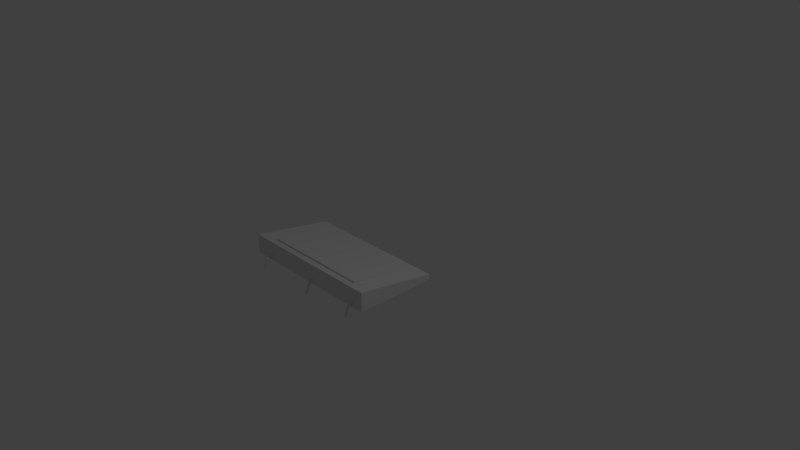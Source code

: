 # Source: painel_Planeta1.blend  (saved by Blender 2.79.0; exported with 4.5.12 LTS)
import bpy
from mathutils import Matrix  # noqa: F401  (used for matrix-valued properties, if any)

bpy.ops.wm.read_factory_settings(use_empty=True)
scene = bpy.context.scene
scene.name = 'Scene'

# ---- collections
col_collection_1 = bpy.data.collections.new('Collection 1'); scene.collection.children.link(col_collection_1)

# ---- materials (node trees are filled in below, after node groups)
mat_material_002 = bpy.data.materials.new('Material.002')
mat_material_002.alpha_threshold = 0.0
mat_material_002.use_transparent_shadow = False
mat_material_002.roughness = 0.5
mat_material = bpy.data.materials.new('Material')
mat_material.alpha_threshold = 0.0
mat_material.use_transparent_shadow = False
mat_material.roughness = 0.5
mat_material_001 = bpy.data.materials.new('Material.001')
mat_material_001.alpha_threshold = 0.0
mat_material_001.use_transparent_shadow = False
mat_material_001.roughness = 0.5

# ---- material node trees

# ---- world
world_world = bpy.data.worlds.new('World'); scene.world = world_world
world_world.color = (0.05088, 0.05088, 0.05088)
world_world.use_sun_shadow = False
world_world.sun_shadow_jitter_overblur = 0.0
world_world.cycles.sampling_method = 'MANUAL'

# ---- cameras
cam_camera = bpy.data.cameras.new('Camera')
cam_camera.clip_end = 100.0
cam_camera.lens = 35.0
cam_camera.sensor_width = 32.0
cam_camera.sensor_height = 18.0
cam_camera.ortho_scale = 7.314
cam_camera.dof.focus_distance = 0.0
cam_camera.dof.aperture_fstop = 128.0

# ---- lights
light_lamp = bpy.data.lights.new('Lamp', 'POINT')
light_lamp.transmission_factor = 0.0
light_lamp.cutoff_distance = 30.0
light_lamp.energy = 100.0
light_lamp.shadow_buffer_clip_start = 1.001
light_lamp.shadow_soft_size = 0.1
light_lamp.shadow_maximum_resolution = 0.006
light_lamp.use_absolute_resolution = True

# ---- meshes
me_plane_001 = bpy.data.meshes.new('Plane.001')
me_plane_001.from_pydata([(-0.4853, 0.6117, 0.05144), (1.0, 0.6117, 0.05144), (-0.4853, 1.0, 0.0), (1.0, 1.0, 0.0), (-0.4853, 0.6117, 0.07815), (1.0, 0.6117, 0.07815), (-0.4853, 1.0, 0.02671), (1.0, 1.0, 0.02671)], [], [(0, 2, 3, 1), (4, 5, 7, 6), (1, 3, 7, 5), (2, 0, 4, 6), (3, 2, 6, 7), (0, 1, 5, 4)])
_uv = me_plane_001.uv_layers.new(name='Mapa UV')
_uv.uv.foreach_set('vector', [0.02242, 0.5595, 0.05295, 0.2743, 0.9713, 0.2794, 0.9713, 0.5814, 0.02924, 7.77e-05, 0.9999, 7.747e-05, 0.9999, 0.256, 0.02924, 0.256, 0.9713, 0.5814, 0.9713, 0.2794, 0.9999, 0.256, 0.9908, 0.6003, 0.05295, 0.2743, 0.02242, 0.5595, 7.747e-05, 0.5816, 0.02924, 0.256, 0.9713, 0.2794, 0.05295, 0.2743, 0.02924, 0.256, 0.9999, 0.256, 0.02242, 0.5595, 0.9713, 0.5814, 0.9908, 0.6003, 7.747e-05, 0.5816])
me_plane_001.materials.append(mat_material_002)
me_plane_001.use_remesh_preserve_volume = False
me_plane_001.use_remesh_preserve_attributes = False
me_plane_001.use_mirror_vertex_groups = False
me_plane_001.update()
me_cylinder_003 = bpy.data.meshes.new('Cylinder.003')
me_cylinder_003.from_pydata([(0.0, 0.05, -1.0), (0.0, 0.05, -0.247), (0.03536, 0.03536, -1.0), (0.03536, 0.03536, -0.247), (0.05, -2.186e-09, -1.0), (0.05, -5.67e-08, -0.247), (0.03536, -0.03536, -1.0), (0.03536, -0.03536, -0.247), (-4.371e-09, -0.05, -1.0), (-4.371e-09, -0.05, -0.247), (-0.03536, -0.03536, -1.0), (-0.03536, -0.03536, -0.247), (-0.05, 5.962e-10, -1.0), (-0.05, -5.391e-08, -0.247), (-0.03536, 0.03536, -1.0), (-0.03536, 0.03536, -0.247), (0.0, 0.2913, -0.6235), (0.03536, 0.2766, -0.6235), (0.05, 0.2413, -0.6235), (0.03536, 0.2059, -0.6235), (-4.371e-09, 0.1913, -0.6235), (-0.03536, 0.2059, -0.6235), (-0.05, 0.2413, -0.6235), (-0.03536, 0.2766, -0.6235)], [], [(16, 1, 3, 17), (17, 3, 5, 18), (18, 5, 7, 19), (19, 7, 9, 20), (20, 9, 11, 21), (21, 11, 13, 22), (3, 1, 15, 13, 11, 9, 7, 5), (22, 13, 15, 23), (23, 15, 1, 16), (0, 2, 4, 6, 8, 10, 12, 14), (14, 23, 16, 0), (12, 22, 23, 14), (10, 21, 22, 12), (8, 20, 21, 10), (6, 19, 20, 8), (4, 18, 19, 6), (2, 17, 18, 4), (0, 16, 17, 2)])
_uv = me_cylinder_003.uv_layers.new(name='UVMap')
_uv.uv.foreach_set('vector', [0.0, 0.0, 1.0, 0.0, 1.0, 1.0, 0.0, 1.0, 0.0, 0.0, 1.0, 0.0, 1.0, 1.0, 0.0, 1.0, 0.0, 0.0, 1.0, 0.0, 1.0, 1.0, 0.0, 1.0, 0.0, 0.0, 1.0, 0.0, 1.0, 1.0, 0.0, 1.0, 0.0, 0.0, 1.0, 0.0, 1.0, 1.0, 0.0, 1.0, 0.0, 0.0, 1.0, 0.0, 1.0, 1.0, 0.0, 1.0, 0.5, 1.0, 0.8536, 0.8536, 1.0, 0.5, 0.8536, 0.1464, 0.5, 0.0, 0.1464, 0.1464, 0.0, 0.5, 0.1464, 0.8536, 0.0, 0.0, 1.0, 0.0, 1.0, 1.0, 0.0, 1.0, 0.0, 0.0, 1.0, 0.0, 1.0, 1.0, 0.0, 1.0, 0.5, 1.0, 0.8536, 0.8536, 1.0, 0.5, 0.8536, 0.1464, 0.5, 0.0, 0.1464, 0.1464, 0.0, 0.5, 0.1464, 0.8536, 0.0, 0.0, 1.0, 0.0, 1.0, 1.0, 0.0, 1.0, 0.0, 0.0, 1.0, 0.0, 1.0, 1.0, 0.0, 1.0, 0.0, 0.0, 1.0, 0.0, 1.0, 1.0, 0.0, 1.0, 0.0, 0.0, 1.0, 0.0, 1.0, 1.0, 0.0, 1.0, 0.0, 0.0, 1.0, 0.0, 1.0, 1.0, 0.0, 1.0, 0.0, 0.0, 1.0, 0.0, 1.0, 1.0, 0.0, 1.0, 0.0, 0.0, 1.0, 0.0, 1.0, 1.0, 0.0, 1.0, 0.0, 0.0, 1.0, 0.0, 1.0, 1.0, 0.0, 1.0])
me_cylinder_003.use_remesh_preserve_volume = False
me_cylinder_003.use_remesh_preserve_attributes = False
me_cylinder_003.use_mirror_vertex_groups = False
me_cylinder_003.update()
me_cylinder_002 = bpy.data.meshes.new('Cylinder.002')
me_cylinder_002.from_pydata([(0.0, 0.05, -1.0), (0.0, 0.05, -0.247), (0.03536, 0.03536, -1.0), (0.03536, 0.03536, -0.247), (0.05, -2.186e-09, -1.0), (0.05, -5.67e-08, -0.247), (0.03536, -0.03536, -1.0), (0.03536, -0.03536, -0.247), (-4.371e-09, -0.05, -1.0), (-4.371e-09, -0.05, -0.247), (-0.03536, -0.03536, -1.0), (-0.03536, -0.03536, -0.247), (-0.05, 5.962e-10, -1.0), (-0.05, -5.391e-08, -0.247), (-0.03536, 0.03536, -1.0), (-0.03536, 0.03536, -0.247), (0.0, 0.2913, -0.6235), (0.03536, 0.2766, -0.6235), (0.05, 0.2413, -0.6235), (0.03536, 0.2059, -0.6235), (-4.371e-09, 0.1913, -0.6235), (-0.03536, 0.2059, -0.6235), (-0.05, 0.2413, -0.6235), (-0.03536, 0.2766, -0.6235)], [], [(16, 1, 3, 17), (17, 3, 5, 18), (18, 5, 7, 19), (19, 7, 9, 20), (20, 9, 11, 21), (21, 11, 13, 22), (3, 1, 15, 13, 11, 9, 7, 5), (22, 13, 15, 23), (23, 15, 1, 16), (0, 2, 4, 6, 8, 10, 12, 14), (14, 23, 16, 0), (12, 22, 23, 14), (10, 21, 22, 12), (8, 20, 21, 10), (6, 19, 20, 8), (4, 18, 19, 6), (2, 17, 18, 4), (0, 16, 17, 2)])
_uv = me_cylinder_002.uv_layers.new(name='UVMap')
_uv.uv.foreach_set('vector', [0.0, 0.0, 0.0, 0.0, 0.0, 0.0, 0.0, 0.0, 0.0, 0.0, 0.0, 0.0, 0.0, 0.0, 0.0, 0.0, 0.0, 0.0, 0.0, 0.0, 0.0, 0.0, 0.0, 0.0, 0.0, 0.0, 0.0, 0.0, 0.0, 0.0, 0.0, 0.0, 0.0, 0.0, 0.0, 0.0, 0.0, 0.0, 0.0, 0.0, 0.0, 0.0, 0.0, 0.0, 0.0, 0.0, 0.0, 0.0, 0.0, 0.0, 0.0, 0.0, 0.0, 0.0, 0.0, 0.0, 0.0, 0.0, 0.0, 0.0, 0.0, 0.0, 0.0, 0.0, 0.0, 0.0, 0.0, 0.0, 0.0, 0.0, 0.0, 0.0, 0.0, 0.0, 0.0, 0.0, 0.0, 0.0, 0.0, 0.0, 0.0, 0.0, 0.0, 0.0, 0.0, 0.0, 0.0, 0.0, 0.0, 0.0, 0.0, 0.0, 0.0, 0.0, 0.0, 0.0, 0.0, 0.0, 0.0, 0.0, 0.0, 0.0, 0.0, 0.0, 0.0, 0.0, 0.0, 0.0, 0.0, 0.0, 0.0, 0.0, 0.0, 0.0, 0.0, 0.0, 0.0, 0.0, 0.0, 0.0, 0.0, 0.0, 0.0, 0.0, 0.0, 0.0, 0.0, 0.0, 0.0, 0.0, 0.0, 0.0, 0.0, 0.0, 0.0, 0.0, 0.0, 0.0, 0.0, 0.0, 0.0, 0.0, 0.0, 0.0, 0.0, 0.0, 0.0, 0.0, 0.0, 0.0, 0.0, 0.0, 0.0, 0.0, 0.0, 0.0, 0.0, 0.0, 0.0, 0.0])
me_cylinder_002.use_remesh_preserve_volume = False
me_cylinder_002.use_remesh_preserve_attributes = False
me_cylinder_002.use_mirror_vertex_groups = False
me_cylinder_002.update()
me_cylinder = bpy.data.meshes.new('Cylinder')
me_cylinder.from_pydata([(0.0, 0.05, -1.0), (0.0, 0.05, -0.247), (0.03536, 0.03536, -1.0), (0.03536, 0.03536, -0.247), (0.05, -2.186e-09, -1.0), (0.05, -5.67e-08, -0.247), (0.03536, -0.03536, -1.0), (0.03536, -0.03536, -0.247), (-4.371e-09, -0.05, -1.0), (-4.371e-09, -0.05, -0.247), (-0.03536, -0.03536, -1.0), (-0.03536, -0.03536, -0.247), (-0.05, 5.962e-10, -1.0), (-0.05, -5.391e-08, -0.247), (-0.03536, 0.03536, -1.0), (-0.03536, 0.03536, -0.247), (0.0, 0.2913, -0.6235), (0.03536, 0.2766, -0.6235), (0.05, 0.2413, -0.6235), (0.03536, 0.2059, -0.6235), (-4.371e-09, 0.1913, -0.6235), (-0.03536, 0.2059, -0.6235), (-0.05, 0.2413, -0.6235), (-0.03536, 0.2766, -0.6235)], [], [(16, 1, 3, 17), (17, 3, 5, 18), (18, 5, 7, 19), (19, 7, 9, 20), (20, 9, 11, 21), (21, 11, 13, 22), (3, 1, 15, 13, 11, 9, 7, 5), (22, 13, 15, 23), (23, 15, 1, 16), (0, 2, 4, 6, 8, 10, 12, 14), (14, 23, 16, 0), (12, 22, 23, 14), (10, 21, 22, 12), (8, 20, 21, 10), (6, 19, 20, 8), (4, 18, 19, 6), (2, 17, 18, 4), (0, 16, 17, 2)])
_uv = me_cylinder.uv_layers.new(name='UVMap')
_uv.uv.foreach_set('vector', [0.1819, 0.4864, 0.09792, 0.7112, 0.08889, 0.676, 0.1588, 0.4817, 0.1588, 0.4817, 0.08889, 0.676, 0.07917, 0.6664, 0.1388, 0.4777, 0.1388, 0.4777, 0.07917, 0.6664, 0.07148, 0.6663, 0.117, 0.4731, 0.117, 0.4731, 0.07148, 0.6663, 0.06462, 0.6693, 0.0905, 0.4676, 0.0905, 0.4676, 0.06462, 0.6693, 0.0552, 0.6714, 0.06378, 0.4619, 0.06378, 0.4619, 0.0552, 0.6714, 0.04185, 0.6834, 0.04058, 0.4568, 0.08889, 0.676, 0.09792, 0.7112, 0.001312, 1.0, 0.04185, 0.6834, 0.0552, 0.6714, 0.06462, 0.6693, 0.07148, 0.6663, 0.07917, 0.6664, 0.04058, 0.4568, 0.04185, 0.6834, 0.001312, 1.0, 4.54e-05, 0.4485, 0.2062, 0.4913, 0.001312, 1.0, 0.09792, 0.7112, 0.1819, 0.4864, 0.1904, 0.2582, 0.1713, 0.2807, 0.1595, 0.2857, 0.153, 0.2833, 0.1486, 0.2786, 0.1425, 0.2693, 0.136, 0.2441, 0.2062, 4.54e-05, 0.2062, 4.54e-05, 0.2062, 0.4913, 0.1819, 0.4864, 0.1904, 0.2582, 0.136, 0.2441, 0.04058, 0.4568, 4.54e-05, 0.4485, 0.2062, 4.54e-05, 0.1425, 0.2693, 0.06378, 0.4619, 0.04058, 0.4568, 0.136, 0.2441, 0.1486, 0.2786, 0.0905, 0.4676, 0.06378, 0.4619, 0.1425, 0.2693, 0.153, 0.2833, 0.117, 0.4731, 0.0905, 0.4676, 0.1486, 0.2786, 0.1595, 0.2857, 0.1388, 0.4777, 0.117, 0.4731, 0.153, 0.2833, 0.1713, 0.2807, 0.1588, 0.4817, 0.1388, 0.4777, 0.1595, 0.2857, 0.1904, 0.2582, 0.1819, 0.4864, 0.1588, 0.4817, 0.1713, 0.2807])
me_cylinder.materials.append(mat_material)
me_cylinder.use_remesh_preserve_volume = False
me_cylinder.use_remesh_preserve_attributes = False
me_cylinder.use_mirror_vertex_groups = False
me_cylinder.update()
me_plane = bpy.data.meshes.new('Plane')
me_plane.from_pydata([(-1.0, -1.0, 0.0), (1.0, -1.0, 0.0), (-1.0, 0.09259, 0.0), (1.0, 0.09259, 0.0), (-1.0, -1.0, 0.2596), (1.0, -1.0, 0.2596), (-1.0, 0.09259, 0.075), (1.0, 0.09259, 0.075)], [], [(0, 2, 3, 1), (4, 5, 7, 6), (1, 3, 7, 5), (2, 0, 4, 6), (3, 2, 6, 7), (0, 1, 5, 4)])
_uv = me_plane.uv_layers.new(name='Mapa UV')
_uv.uv.foreach_set('vector', [0.1249, 0.8685, 0.1442, 0.4587, 0.835, 0.4669, 0.7856, 0.8786, 0.1079, 9.389e-05, 0.8819, 0.001259, 0.8812, 0.4301, 0.1072, 0.4289, 0.7856, 0.8786, 0.835, 0.4669, 0.8812, 0.4301, 0.8818, 0.9771, 0.1442, 0.4587, 0.1249, 0.8685, 9.389e-05, 0.9999, 0.1072, 0.4289, 0.835, 0.4669, 0.1442, 0.4587, 0.1072, 0.4289, 0.8812, 0.4301, 0.1249, 0.8685, 0.7856, 0.8786, 0.8818, 0.9771, 9.389e-05, 0.9999])
me_plane.materials.append(mat_material_001)
me_plane.use_remesh_preserve_volume = False
me_plane.use_remesh_preserve_attributes = False
me_plane.use_mirror_vertex_groups = False
me_plane.update()

# ---- objects
ob_plane_001 = bpy.data.objects.new('Plane.001', me_plane_001)
ob_cylinder_003 = bpy.data.objects.new('Cylinder.003', me_cylinder_003)
ob_cylinder_002 = bpy.data.objects.new('Cylinder.002', me_cylinder_002)
ob_cylinder = bpy.data.objects.new('Cylinder', me_cylinder)
ob_plane = bpy.data.objects.new('Plane', me_plane)
ob_lamp = bpy.data.objects.new('Lamp', light_lamp)
ob_camera = bpy.data.objects.new('Camera', cam_camera)

# ---- transforms, parenting, visibility, modifiers, constraints
ob_plane_001.location = (-0.2397, -1.512, 0.2191)
ob_plane_001.rotation_euler = (-0.05333, -0.0, 0.0)
ob_plane_001.lineart.crease_threshold = 0.0
ob_cylinder_003.location = (0.8149, -1.161, -0.1579)
ob_cylinder_003.rotation_euler = (2.291, 0.1546, 0.1484)
ob_cylinder_003.scale = (0.3348, 0.3348, 0.3348)
ob_cylinder_003.lineart.crease_threshold = 0.0
ob_cylinder_002.location = (0.0938, -1.161, -0.1579)
ob_cylinder_002.rotation_euler = (2.291, 0.1546, 0.1484)
ob_cylinder_002.scale = (0.3348, 0.3348, 0.3348)
ob_cylinder_002.lineart.crease_threshold = 0.0
ob_cylinder.location = (-0.7242, -1.186, -0.1427)
ob_cylinder.rotation_euler = (2.291, 0.1546, 0.1484)
ob_cylinder.scale = (0.3348, 0.3348, 0.3348)
ob_cylinder.lineart.crease_threshold = 0.0
ob_plane.location = (0.0, 0.0, 0.0)
ob_plane.lineart.crease_threshold = 0.0
ob_lamp.location = (4.076, 1.005, 5.904)
ob_lamp.rotation_euler = (0.6503, 0.05522, 1.866)
ob_lamp.lock_rotations_4d = False
ob_lamp.empty_display_type = 'ARROWS'
ob_lamp.color = (0.0, 0.0, 0.0, 0.0)
ob_lamp.lineart.crease_threshold = 0.0
ob_camera.location = (7.481, -6.508, 5.344)
ob_camera.rotation_euler = (1.109, 0.0, 0.8149)
ob_camera.lock_rotations_4d = False
ob_camera.empty_display_type = 'ARROWS'
ob_camera.color = (0.0, 0.0, 0.0, 0.0)
ob_camera.display_type = 'WIRE'
ob_camera.lineart.crease_threshold = 0.0

# ---- collection membership
col_collection_1.objects.link(ob_plane_001)
col_collection_1.objects.link(ob_cylinder_003)
col_collection_1.objects.link(ob_cylinder_002)
col_collection_1.objects.link(ob_cylinder)
col_collection_1.objects.link(ob_plane)
col_collection_1.objects.link(ob_lamp)
col_collection_1.objects.link(ob_camera)

# ---- scene / render settings (as saved in the file)
scene.camera = ob_camera
scene.frame_start = 1; scene.frame_end = 250; scene.frame_set(1)
scene.render.engine = 'BLENDER_EEVEE_NEXT'
scene.render.resolution_percentage = 50
scene.render.dither_intensity = 0.0
scene.cycles.use_denoising = False
scene.cycles.samples = 128
scene.cycles.sampling_pattern = 'TABULATED_SOBOL'
scene.cycles.use_adaptive_sampling = False
scene.cycles.use_light_tree = False
scene.cycles.blur_glossy = 0.0
scene.cycles.sample_clamp_indirect = 0.0
scene.view_settings.view_transform = 'Standard'
bpy.context.view_layer.update()
